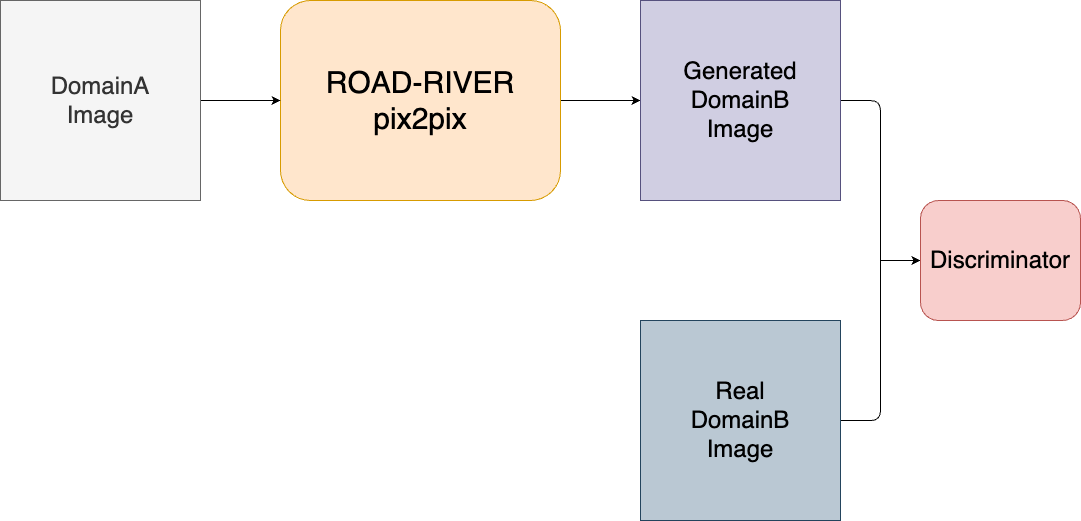

The diagram above was exported from draw.io. Its source (the exported page's mxGraphModel, read from the mxfile embedded in the PNG):
<mxGraphModel dx="1836" dy="1091" grid="1" gridSize="10" guides="1" tooltips="1" connect="1" arrows="1" fold="1" page="1" pageScale="1" pageWidth="1169" pageHeight="827" math="0" shadow="0">
  <root>
    <mxCell id="0" />
    <mxCell id="1" parent="0" />
    <mxCell id="6" style="edgeStyle=none;html=1;exitX=1;exitY=0.5;exitDx=0;exitDy=0;entryX=0;entryY=0.5;entryDx=0;entryDy=0;fontSize=24;shadow=0;" edge="1" parent="1" source="2" target="5">
      <mxGeometry relative="1" as="geometry" />
    </mxCell>
    <mxCell id="2" value="&lt;font style=&quot;font-size: 30px;&quot;&gt;ROAD-RIVER&lt;br&gt;pix2pix&lt;/font&gt;" style="rounded=1;whiteSpace=wrap;html=1;fillColor=#ffe6cc;strokeColor=#d79b00;shadow=0;" vertex="1" parent="1">
      <mxGeometry x="320" y="40" width="280" height="200" as="geometry" />
    </mxCell>
    <mxCell id="4" style="edgeStyle=none;html=1;exitX=1;exitY=0.5;exitDx=0;exitDy=0;entryX=0;entryY=0.5;entryDx=0;entryDy=0;fontSize=24;shadow=0;" edge="1" parent="1" source="3" target="2">
      <mxGeometry relative="1" as="geometry" />
    </mxCell>
    <mxCell id="3" value="DomainA&lt;br&gt;Image" style="whiteSpace=wrap;html=1;aspect=fixed;fontSize=24;fillColor=#f5f5f5;strokeColor=#666666;fontColor=#333333;shadow=0;" vertex="1" parent="1">
      <mxGeometry x="40" y="40" width="200" height="200" as="geometry" />
    </mxCell>
    <mxCell id="9" style="edgeStyle=orthogonalEdgeStyle;html=1;exitX=1;exitY=0.5;exitDx=0;exitDy=0;entryX=1;entryY=0.5;entryDx=0;entryDy=0;fontSize=24;startArrow=none;startFill=0;shadow=0;endArrow=none;endFill=0;" edge="1" parent="1" source="5" target="7">
      <mxGeometry relative="1" as="geometry">
        <Array as="points">
          <mxPoint x="920" y="140" />
          <mxPoint x="920" y="460" />
        </Array>
      </mxGeometry>
    </mxCell>
    <mxCell id="5" value="Generated&lt;br&gt;DomainB&lt;br&gt;Image" style="whiteSpace=wrap;html=1;aspect=fixed;fontSize=24;fillColor=#d0cee2;strokeColor=#56517e;shadow=0;" vertex="1" parent="1">
      <mxGeometry x="680" y="40" width="200" height="200" as="geometry" />
    </mxCell>
    <mxCell id="7" value="Real&lt;br&gt;DomainB&lt;br&gt;Image" style="whiteSpace=wrap;html=1;aspect=fixed;fontSize=24;fillColor=#bac8d3;strokeColor=#23445d;shadow=0;" vertex="1" parent="1">
      <mxGeometry x="680" y="360" width="200" height="200" as="geometry" />
    </mxCell>
    <mxCell id="18" style="edgeStyle=orthogonalEdgeStyle;html=1;exitX=0;exitY=0.5;exitDx=0;exitDy=0;shadow=0;fontSize=24;startArrow=classic;startFill=1;endArrow=none;endFill=0;" edge="1" parent="1" source="16">
      <mxGeometry relative="1" as="geometry">
        <mxPoint x="920" y="299.90909090909076" as="targetPoint" />
      </mxGeometry>
    </mxCell>
    <mxCell id="16" value="Discriminator" style="rounded=1;whiteSpace=wrap;html=1;shadow=0;fontSize=24;fillColor=#f8cecc;strokeColor=#b85450;align=center;" vertex="1" parent="1">
      <mxGeometry x="960" y="240" width="160" height="120" as="geometry" />
    </mxCell>
  </root>
</mxGraphModel>